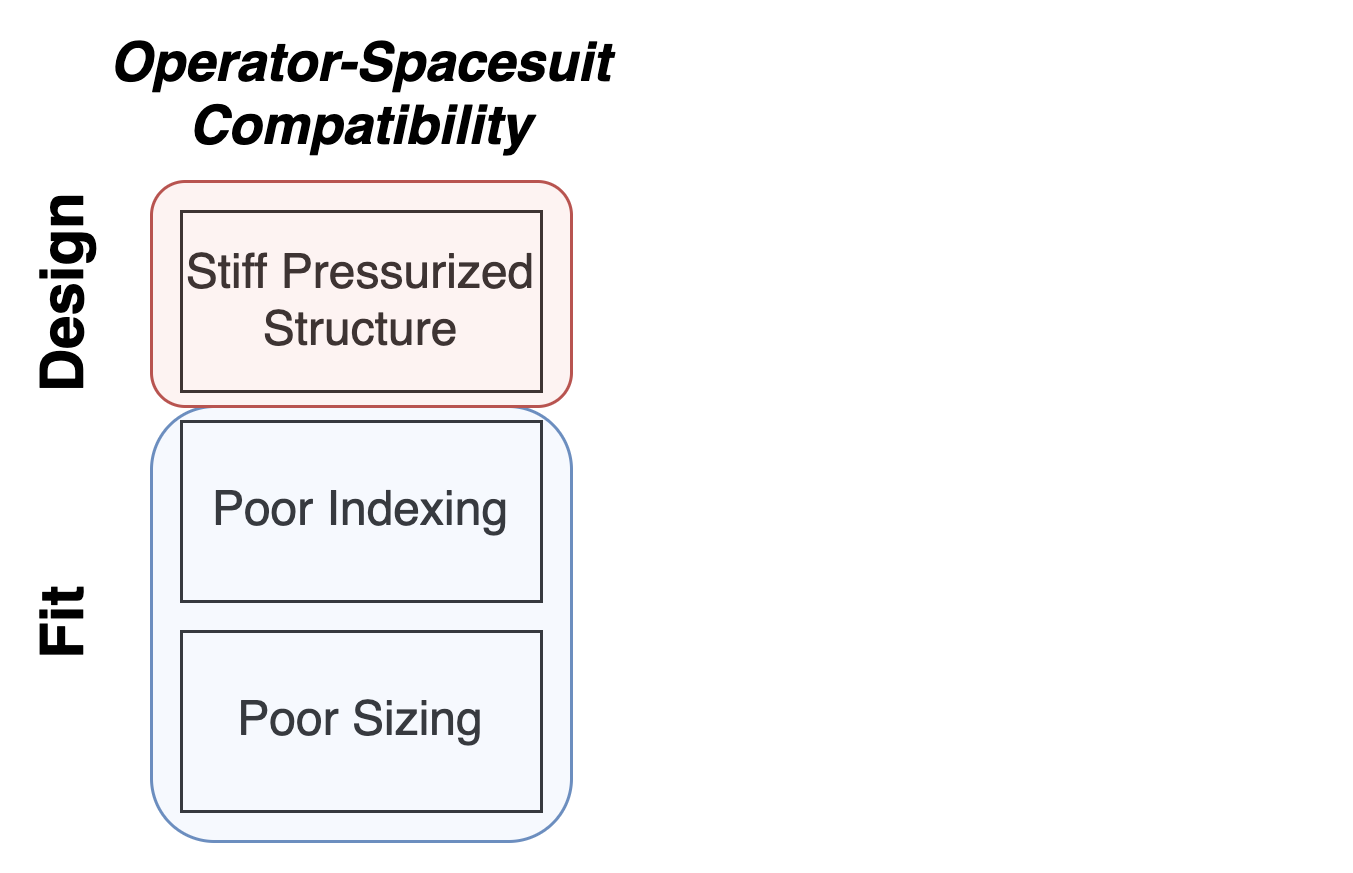

The diagram above was exported from draw.io. Its source (the exported page's mxGraphModel, read from the mxfile embedded in the PNG):
<mxGraphModel dx="1106" dy="822" grid="1" gridSize="10" guides="1" tooltips="1" connect="1" arrows="1" fold="1" page="1" pageScale="1" pageWidth="850" pageHeight="1100" math="0" shadow="0">
  <root>
    <mxCell id="0" />
    <mxCell id="1" parent="0" />
    <mxCell id="2" value="" style="rounded=0;whiteSpace=wrap;html=1;strokeColor=none;" vertex="1" parent="1">
      <mxGeometry x="35" y="350" width="450" height="290" as="geometry" />
    </mxCell>
    <mxCell id="3" value="Poor Sizing" style="rounded=0;whiteSpace=wrap;html=1;fontSize=16;" vertex="1" parent="1">
      <mxGeometry x="95" y="560" width="120" height="60" as="geometry" />
    </mxCell>
    <mxCell id="4" value="Poor Indexing" style="rounded=0;whiteSpace=wrap;html=1;fontSize=16;" vertex="1" parent="1">
      <mxGeometry x="95" y="490" width="120" height="60" as="geometry" />
    </mxCell>
    <mxCell id="5" value="Stiff Pressurized Structure" style="rounded=0;whiteSpace=wrap;html=1;fontSize=16;" vertex="1" parent="1">
      <mxGeometry x="95" y="420" width="120" height="60" as="geometry" />
    </mxCell>
    <mxCell id="6" value="" style="rounded=1;whiteSpace=wrap;html=1;fillColor=#dae8fc;strokeColor=#6c8ebf;fillOpacity=25;" vertex="1" parent="1">
      <mxGeometry x="85" y="485" width="140" height="145" as="geometry" />
    </mxCell>
    <mxCell id="7" value="" style="rounded=1;whiteSpace=wrap;html=1;fillColor=#f8cecc;strokeColor=#b85450;gradientColor=none;fillOpacity=25;" vertex="1" parent="1">
      <mxGeometry x="85" y="410" width="140" height="75" as="geometry" />
    </mxCell>
    <mxCell id="8" value="&lt;b&gt;&lt;font style=&quot;font-size: 20px&quot;&gt;Design&lt;/font&gt;&lt;/b&gt;" style="text;html=1;strokeColor=none;fillColor=none;align=center;verticalAlign=middle;whiteSpace=wrap;rounded=0;rotation=-90;" vertex="1" parent="1">
      <mxGeometry x="25" y="432.5" width="60" height="30" as="geometry" />
    </mxCell>
    <mxCell id="9" value="&lt;b&gt;&lt;font style=&quot;font-size: 20px&quot;&gt;Fit&lt;/font&gt;&lt;/b&gt;" style="text;html=1;strokeColor=none;fillColor=none;align=center;verticalAlign=middle;whiteSpace=wrap;rounded=0;rotation=-90;" vertex="1" parent="1">
      <mxGeometry x="25" y="542.5" width="60" height="30" as="geometry" />
    </mxCell>
    <mxCell id="10" value="&lt;i&gt;&lt;font style=&quot;font-size: 18px&quot;&gt;&lt;b&gt;Operator-Spacesuit Compatibility&lt;/b&gt;&lt;/font&gt;&lt;/i&gt;" style="text;html=1;strokeColor=none;fillColor=none;align=center;verticalAlign=middle;whiteSpace=wrap;rounded=0;" vertex="1" parent="1">
      <mxGeometry x="65" y="350" width="180" height="60" as="geometry" />
    </mxCell>
  </root>
</mxGraphModel>